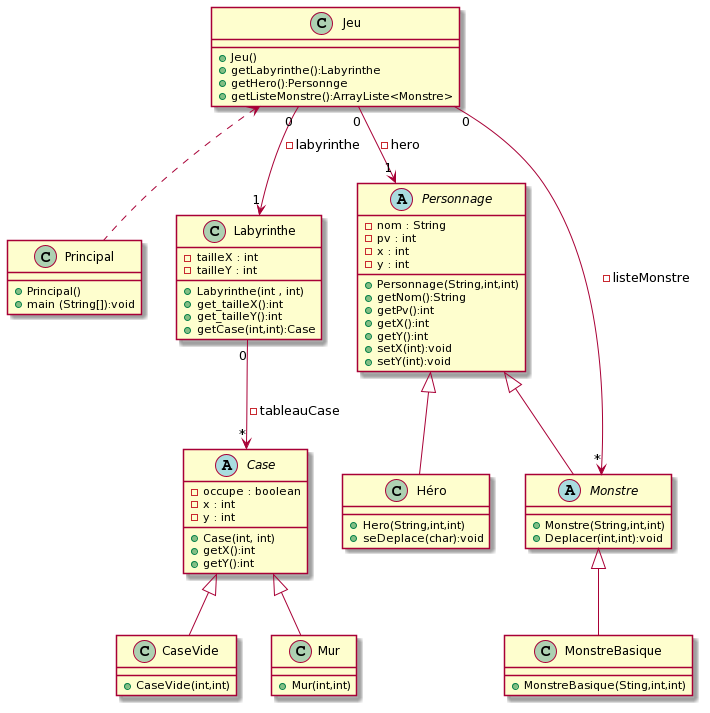

The diagram above was rendered by PlantUML. Its source (embedded in the PNG):
@startuml
''' class

class Principal {
    + Principal()
    + main (String[]):void
}

class Jeu {
    + Jeu()
    + getLabyrinthe():Labyrinthe
    + getHero():Personnge
    + getListeMonstre():ArrayListe<Monstre>
}

class Labyrinthe { 
   - tailleX : int
   - tailleY : int 
   + Labyrinthe(int , int)
   + get_tailleX():int
   + get_tailleY():int
   + getCase(int,int):Case
}

abstract class Personnage {
   - nom : String 
   - pv : int 
   - x : int 
   - y : int
   + Personnage(String,int,int)
   + getNom():String 
   + getPv():int
   + getX():int
   + getY():int
   + setX(int):void
   + setY(int):void
}


abstract class Monstre {
   + Monstre(String,int,int)
   + Deplacer(int,int):void
}

class Héro {
   + Hero(String,int,int)
   + seDeplace(char):void
}

class Mur {
   + Mur(int,int)
}

class CaseVide{
   + CaseVide(int,int)
}

abstract class Case {
   - occupe : boolean
   - x : int 
   - y : int
   + Case(int, int)
   + getX():int
   + getY():int
}

class MonstreBasique {
   +MonstreBasique(Sting,int,int)
}


'''relation
Jeu <.. Principal
Personnage <|-- Héro
Personnage <|-- Monstre
Case <|-- Mur
Case <|-- CaseVide
Jeu "0" --> "1" Labyrinthe : -labyrinthe
Labyrinthe "0" --> "*" Case : -tableauCase
Jeu "0" --> "*" Monstre : -listeMonstre
Jeu "0" --> "1" Personnage : -hero
Monstre <|-- MonstreBasique
@enduml